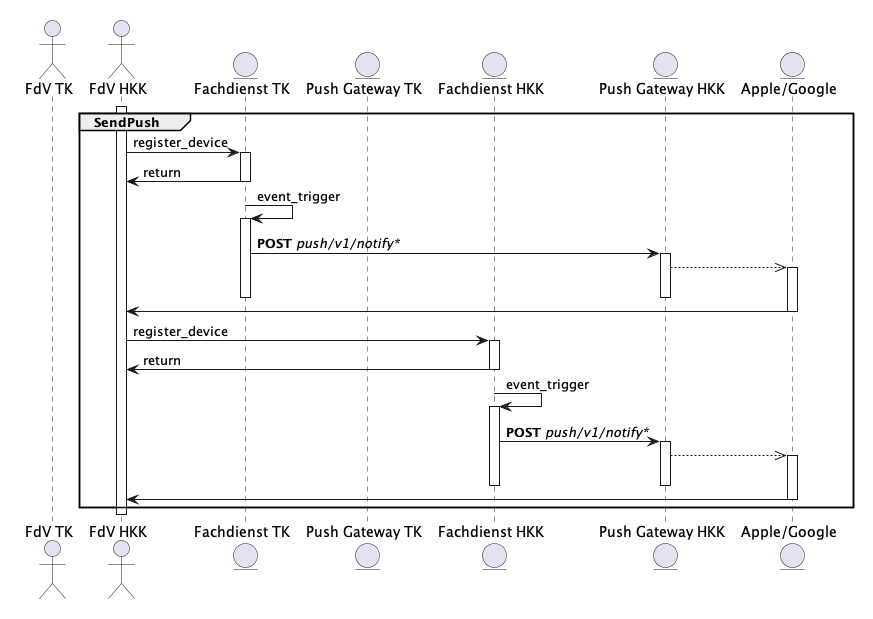

The diagram above was rendered by PlantUML. Its source (embedded in the PNG):
@startuml send_push_multiple_backends

<Style>
document {
  Margin 20
}
Padding 0
</Style>

skinparam linetype ortho

actor "FdV TK" as App
actor "FdV HKK" as App2
entity "Fachdienst TK" as Fachdienst
entity "Push Gateway TK" as NotificationService
entity "Fachdienst HKK" as Fachdienst2
entity "Push Gateway HKK" as NotificationService2
entity "Apple/Google" as NotificationProvider

group SendPush
    activate App2

    App2 -> Fachdienst : register_device
    activate Fachdienst
    Fachdienst -> App2 : return
    deactivate Fachdienst

    Fachdienst -> Fachdienst : event_trigger
    activate Fachdienst
    Fachdienst -> NotificationService2 : **POST** //push/v1/notify~*//
    activate NotificationService2
    NotificationService2 -->> NotificationProvider
    activate NotificationProvider
    deactivate NotificationService2
    deactivate Fachdienst
    NotificationProvider -> App2
    deactivate NotificationProvider

    App2 -> Fachdienst2 : register_device
    activate Fachdienst2
    Fachdienst2 -> App2 : return
    deactivate Fachdienst2

    Fachdienst2 -> Fachdienst2 : event_trigger
    activate Fachdienst2
    Fachdienst2 -> NotificationService2 : **POST** //push/v1/notify~*//
    activate NotificationService2
    NotificationService2 -->> NotificationProvider
    activate NotificationProvider
    deactivate NotificationService2
    deactivate Fachdienst2
    NotificationProvider -> App2
    deactivate NotificationProvider


end
deactivate App2

@enduml